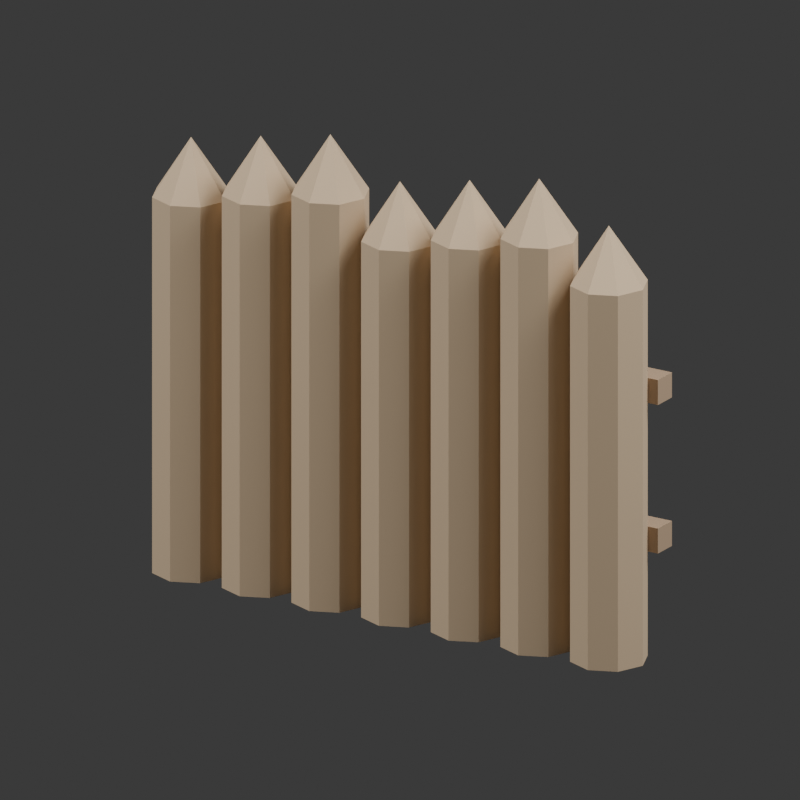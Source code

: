# Source: palisade.blend  (saved by Blender 5.2.44; exported with 4.5.12 LTS)
import bpy
from mathutils import Matrix  # noqa: F401  (used for matrix-valued properties, if any)

bpy.ops.wm.read_factory_settings(use_empty=True)
scene = bpy.context.scene
scene.name = 'Scene'

# ---- materials (node trees are filled in below, after node groups)
mat_wood = bpy.data.materials.new('wood')
mat_wood.diffuse_color = (0.6039, 0.4549, 0.298, 1.0)
mat_frame = bpy.data.materials.new('frame')
mat_frame.diffuse_color = (0.4196, 0.298, 0.1961, 1.0)

# ---- material node trees
mat_wood.use_nodes = True; mat_wood.node_tree.nodes.clear()
_N = mat_wood.node_tree.nodes; _L = mat_wood.node_tree.links
n0 = _N.new('ShaderNodeBsdfPrincipled'); n0.name = 'Principled BSDF'; n0.location = (-200, 100)
n0.inputs[0].default_value = (0.6039, 0.4549, 0.298, 1.0)
n0.inputs[2].default_value = 0.95
n0.inputs[10].default_value = 0.005
n1 = _N.new('ShaderNodeOutputMaterial'); n1.name = 'Material Output'; n1.location = (200, 100)
_L.new(n0.outputs[0], n1.inputs[0])
n1.is_active_output = True
mat_frame.use_nodes = True; mat_frame.node_tree.nodes.clear()
_N = mat_frame.node_tree.nodes; _L = mat_frame.node_tree.links
n0 = _N.new('ShaderNodeBsdfPrincipled'); n0.name = 'Principled BSDF'; n0.location = (-200, 100)
n0.inputs[0].default_value = (0.4196, 0.298, 0.1961, 1.0)
n0.inputs[2].default_value = 0.95
n0.inputs[10].default_value = 0.005
n1 = _N.new('ShaderNodeOutputMaterial'); n1.name = 'Material Output'; n1.location = (200, 100)
_L.new(n0.outputs[0], n1.inputs[0])
n1.is_active_output = True

# ---- world
world_valleyworld = bpy.data.worlds.new('ValleyWorld'); scene.world = world_valleyworld
world_valleyworld.use_nodes = True; world_valleyworld.node_tree.nodes.clear()
_N = world_valleyworld.node_tree.nodes; _L = world_valleyworld.node_tree.links
n0 = _N.new('ShaderNodeBackground'); n0.name = 'Background'; n0.location = (-200, 100)
n0.inputs[0].default_value = (0.05, 0.05, 0.05, 1.0)
n1 = _N.new('ShaderNodeOutputWorld'); n1.name = 'World Output'; n1.location = (200, 100)
_L.new(n0.outputs[0], n1.inputs[0])
n1.is_active_output = True
world_valleyworld.color = (0.8667, 0.8902, 0.7686)

# ---- cameras
cam_camera = bpy.data.cameras.new('Camera')
cam_camera.type = 'ORTHO'
cam_camera.ortho_scale = 1.4

# ---- lights
light_area = bpy.data.lights.new('Area', 'AREA')
light_area.energy = 900.0
light_area.shape = 'DISK'
light_area.size = 5.0
light_area.size_y = 1.0
light_area_001 = bpy.data.lights.new('Area.001', 'AREA')
light_area_001.energy = 350.0
light_area_001.size = 3.0
light_area_001.size_y = 1.0

# ---- meshes
me_palisade_wood_mesh = bpy.data.meshes.new('palisade_wood_Mesh')
me_palisade_wood_mesh.from_pydata([(0.0, 0.21, -1.05), (0.0, 0.21, 1.05), (0.1485, 0.1485, -1.05), (0.1485, 0.1485, 1.05), (0.21, 0.0, -1.05), (0.21, 0.0, 1.05), (0.1485, -0.1485, -1.05), (0.1485, -0.1485, 1.05), (0.0, -0.21, -1.05), (0.0, -0.21, 1.05), (-0.1485, -0.1485, -1.05), (-0.1485, -0.1485, 1.05), (-0.21, 0.0, -1.05), (-0.21, 0.0, 1.05), (-0.1485, 0.1485, -1.05), (-0.1485, 0.1485, 1.05), (0.0, 0.21, 1.05), (0.1485, 0.1485, 1.05), (0.21, 0.0, 1.05), (0.1485, -0.1485, 1.05), (0.0, -0.21, 1.05), (-0.1485, -0.1485, 1.05), (-0.21, 0.0, 1.05), (-0.1485, 0.1485, 1.05), (0.0, 0.0, 1.37), (0.43, 0.21, -1.05), (0.43, 0.21, 1.14), (0.5785, 0.1485, -1.05), (0.5785, 0.1485, 1.14), (0.64, 0.0, -1.05), (0.64, 0.0, 1.14), (0.5785, -0.1485, -1.05), (0.5785, -0.1485, 1.14), (0.43, -0.21, -1.05), (0.43, -0.21, 1.14), (0.2815, -0.1485, -1.05), (0.2815, -0.1485, 1.14), (0.22, 0.0, -1.05), (0.22, 0.0, 1.14), (0.2815, 0.1485, -1.05), (0.2815, 0.1485, 1.14), (0.43, 0.21, 1.14), (0.5785, 0.1485, 1.14), (0.64, 0.0, 1.14), (0.5785, -0.1485, 1.14), (0.43, -0.21, 1.14), (0.2815, -0.1485, 1.14), (0.22, 0.0, 1.14), (0.2815, 0.1485, 1.14), (0.43, 0.0, 1.46), (0.86, 0.21, -1.05), (0.86, 0.21, 1.23), (1.008, 0.1485, -1.05), (1.008, 0.1485, 1.23), (1.07, 0.0, -1.05), (1.07, 0.0, 1.23), (1.008, -0.1485, -1.05), (1.008, -0.1485, 1.23), (0.86, -0.21, -1.05), (0.86, -0.21, 1.23), (0.7115, -0.1485, -1.05), (0.7115, -0.1485, 1.23), (0.65, 0.0, -1.05), (0.65, 0.0, 1.23), (0.7115, 0.1485, -1.05), (0.7115, 0.1485, 1.23), (0.86, 0.21, 1.23), (1.008, 0.1485, 1.23), (1.07, 0.0, 1.23), (1.008, -0.1485, 1.23), (0.86, -0.21, 1.23), (0.7115, -0.1485, 1.23), (0.65, 0.0, 1.23), (0.7115, 0.1485, 1.23), (0.86, 0.0, 1.55), (1.29, 0.21, -1.05), (1.29, 0.21, 1.05), (1.438, 0.1485, -1.05), (1.438, 0.1485, 1.05), (1.5, 0.0, -1.05), (1.5, 0.0, 1.05), (1.438, -0.1485, -1.05), (1.438, -0.1485, 1.05), (1.29, -0.21, -1.05), (1.29, -0.21, 1.05), (1.142, -0.1485, -1.05), (1.142, -0.1485, 1.05), (1.08, 0.0, -1.05), (1.08, 0.0, 1.05), (1.142, 0.1485, -1.05), (1.142, 0.1485, 1.05), (1.29, 0.21, 1.05), (1.438, 0.1485, 1.05), (1.5, 0.0, 1.05), (1.438, -0.1485, 1.05), (1.29, -0.21, 1.05), (1.142, -0.1485, 1.05), (1.08, 0.0, 1.05), (1.142, 0.1485, 1.05), (1.29, 0.0, 1.37), (1.72, 0.21, -1.05), (1.72, 0.21, 1.14), (1.868, 0.1485, -1.05), (1.868, 0.1485, 1.14), (1.93, 0.0, -1.05), (1.93, 0.0, 1.14), (1.868, -0.1485, -1.05), (1.868, -0.1485, 1.14), (1.72, -0.21, -1.05), (1.72, -0.21, 1.14), (1.572, -0.1485, -1.05), (1.572, -0.1485, 1.14), (1.51, 0.0, -1.05), (1.51, 0.0, 1.14), (1.572, 0.1485, -1.05), (1.572, 0.1485, 1.14), (1.72, 0.21, 1.14), (1.868, 0.1485, 1.14), (1.93, 0.0, 1.14), (1.868, -0.1485, 1.14), (1.72, -0.21, 1.14), (1.572, -0.1485, 1.14), (1.51, 0.0, 1.14), (1.572, 0.1485, 1.14), (1.72, 0.0, 1.46), (2.15, 0.21, -1.05), (2.15, 0.21, 1.23), (2.298, 0.1485, -1.05), (2.298, 0.1485, 1.23), (2.36, 0.0, -1.05), (2.36, 0.0, 1.23), (2.298, -0.1485, -1.05), (2.298, -0.1485, 1.23), (2.15, -0.21, -1.05), (2.15, -0.21, 1.23), (2.002, -0.1485, -1.05), (2.002, -0.1485, 1.23), (1.94, 0.0, -1.05), (1.94, 0.0, 1.23), (2.002, 0.1485, -1.05), (2.002, 0.1485, 1.23), (2.15, 0.21, 1.23), (2.298, 0.1485, 1.23), (2.36, 0.0, 1.23), (2.298, -0.1485, 1.23), (2.15, -0.21, 1.23), (2.002, -0.1485, 1.23), (1.94, 0.0, 1.23), (2.002, 0.1485, 1.23), (2.15, 0.0, 1.55), (2.58, 0.21, -1.05), (2.58, 0.21, 1.05), (2.728, 0.1485, -1.05), (2.728, 0.1485, 1.05), (2.79, 0.0, -1.05), (2.79, 0.0, 1.05), (2.728, -0.1485, -1.05), (2.728, -0.1485, 1.05), (2.58, -0.21, -1.05), (2.58, -0.21, 1.05), (2.432, -0.1485, -1.05), (2.432, -0.1485, 1.05), (2.37, 0.0, -1.05), (2.37, 0.0, 1.05), (2.432, 0.1485, -1.05), (2.432, 0.1485, 1.05), (2.58, 0.21, 1.05), (2.728, 0.1485, 1.05), (2.79, 0.0, 1.05), (2.728, -0.1485, 1.05), (2.58, -0.21, 1.05), (2.432, -0.1485, 1.05), (2.37, 0.0, 1.05), (2.432, 0.1485, 1.05), (2.58, 0.0, 1.37)], [], [(0, 1, 3, 2), (2, 3, 5, 4), (4, 5, 7, 6), (6, 7, 9, 8), (8, 9, 11, 10), (10, 11, 13, 12), (3, 1, 15, 13, 11, 9, 7, 5), (12, 13, 15, 14), (14, 15, 1, 0), (0, 2, 4, 6, 8, 10, 12, 14), (16, 24, 17), (17, 24, 18), (18, 24, 19), (19, 24, 20), (20, 24, 21), (21, 24, 22), (16, 17, 18, 19, 20, 21, 22, 23), (22, 24, 23), (23, 24, 16), (25, 26, 28, 27), (27, 28, 30, 29), (29, 30, 32, 31), (31, 32, 34, 33), (33, 34, 36, 35), (35, 36, 38, 37), (28, 26, 40, 38, 36, 34, 32, 30), (37, 38, 40, 39), (39, 40, 26, 25), (25, 27, 29, 31, 33, 35, 37, 39), (41, 49, 42), (42, 49, 43), (43, 49, 44), (44, 49, 45), (45, 49, 46), (46, 49, 47), (41, 42, 43, 44, 45, 46, 47, 48), (47, 49, 48), (48, 49, 41), (50, 51, 53, 52), (52, 53, 55, 54), (54, 55, 57, 56), (56, 57, 59, 58), (58, 59, 61, 60), (60, 61, 63, 62), (53, 51, 65, 63, 61, 59, 57, 55), (62, 63, 65, 64), (64, 65, 51, 50), (50, 52, 54, 56, 58, 60, 62, 64), (66, 74, 67), (67, 74, 68), (68, 74, 69), (69, 74, 70), (70, 74, 71), (71, 74, 72), (66, 67, 68, 69, 70, 71, 72, 73), (72, 74, 73), (73, 74, 66), (75, 76, 78, 77), (77, 78, 80, 79), (79, 80, 82, 81), (81, 82, 84, 83), (83, 84, 86, 85), (85, 86, 88, 87), (78, 76, 90, 88, 86, 84, 82, 80), (87, 88, 90, 89), (89, 90, 76, 75), (75, 77, 79, 81, 83, 85, 87, 89), (91, 99, 92), (92, 99, 93), (93, 99, 94), (94, 99, 95), (95, 99, 96), (96, 99, 97), (91, 92, 93, 94, 95, 96, 97, 98), (97, 99, 98), (98, 99, 91), (100, 101, 103, 102), (102, 103, 105, 104), (104, 105, 107, 106), (106, 107, 109, 108), (108, 109, 111, 110), (110, 111, 113, 112), (103, 101, 115, 113, 111, 109, 107, 105), (112, 113, 115, 114), (114, 115, 101, 100), (100, 102, 104, 106, 108, 110, 112, 114), (116, 124, 117), (117, 124, 118), (118, 124, 119), (119, 124, 120), (120, 124, 121), (121, 124, 122), (116, 117, 118, 119, 120, 121, 122, 123), (122, 124, 123), (123, 124, 116), (125, 126, 128, 127), (127, 128, 130, 129), (129, 130, 132, 131), (131, 132, 134, 133), (133, 134, 136, 135), (135, 136, 138, 137), (128, 126, 140, 138, 136, 134, 132, 130), (137, 138, 140, 139), (139, 140, 126, 125), (125, 127, 129, 131, 133, 135, 137, 139), (141, 149, 142), (142, 149, 143), (143, 149, 144), (144, 149, 145), (145, 149, 146), (146, 149, 147), (141, 142, 143, 144, 145, 146, 147, 148), (147, 149, 148), (148, 149, 141), (150, 151, 153, 152), (152, 153, 155, 154), (154, 155, 157, 156), (156, 157, 159, 158), (158, 159, 161, 160), (160, 161, 163, 162), (153, 151, 165, 163, 161, 159, 157, 155), (162, 163, 165, 164), (164, 165, 151, 150), (150, 152, 154, 156, 158, 160, 162, 164), (166, 174, 167), (167, 174, 168), (168, 174, 169), (169, 174, 170), (170, 174, 171), (171, 174, 172), (166, 167, 168, 169, 170, 171, 172, 173), (172, 174, 173), (173, 174, 166)])
_uv = me_palisade_wood_mesh.uv_layers.new(name='UVMap')
_uv.uv.foreach_set('vector', [1.0, 0.5, 1.0, 1.0, 0.875, 1.0, 0.875, 0.5, 0.875, 0.5, 0.875, 1.0, 0.75, 1.0, 0.75, 0.5, 0.75, 0.5, 0.75, 1.0, 0.625, 1.0, 0.625, 0.5, 0.625, 0.5, 0.625, 1.0, 0.5, 1.0, 0.5, 0.5, 0.5, 0.5, 0.5, 1.0, 0.375, 1.0, 0.375, 0.5, 0.375, 0.5, 0.375, 1.0, 0.25, 1.0, 0.25, 0.5, 0.4197, 0.4197, 0.25, 0.49, 0.08029, 0.4197, 0.01, 0.25, 0.08029, 0.08029, 0.25, 0.01, 0.4197, 0.08029, 0.49, 0.25, 0.25, 0.5, 0.25, 1.0, 0.125, 1.0, 0.125, 0.5, 0.125, 0.5, 0.125, 1.0, 0.0, 1.0, 0.0, 0.5, 0.75, 0.49, 0.9197, 0.4197, 0.99, 0.25, 0.9197, 0.08029, 0.75, 0.01, 0.5803, 0.08029, 0.51, 0.25, 0.5803, 0.4197, 0.25, 0.49, 0.25, 0.25, 0.4197, 0.4197, 0.4197, 0.4197, 0.25, 0.25, 0.49, 0.25, 0.49, 0.25, 0.25, 0.25, 0.4197, 0.08029, 0.4197, 0.08029, 0.25, 0.25, 0.25, 0.01, 0.25, 0.01, 0.25, 0.25, 0.08029, 0.08029, 0.08029, 0.08029, 0.25, 0.25, 0.01, 0.25, 0.75, 0.49, 0.9197, 0.4197, 0.99, 0.25, 0.9197, 0.08029, 0.75, 0.01, 0.5803, 0.08029, 0.51, 0.25, 0.5803, 0.4197, 0.01, 0.25, 0.25, 0.25, 0.08029, 0.4197, 0.08029, 0.4197, 0.25, 0.25, 0.25, 0.49, 1.0, 0.5, 1.0, 1.0, 0.875, 1.0, 0.875, 0.5, 0.875, 0.5, 0.875, 1.0, 0.75, 1.0, 0.75, 0.5, 0.75, 0.5, 0.75, 1.0, 0.625, 1.0, 0.625, 0.5, 0.625, 0.5, 0.625, 1.0, 0.5, 1.0, 0.5, 0.5, 0.5, 0.5, 0.5, 1.0, 0.375, 1.0, 0.375, 0.5, 0.375, 0.5, 0.375, 1.0, 0.25, 1.0, 0.25, 0.5, 0.4197, 0.4197, 0.25, 0.49, 0.08029, 0.4197, 0.01, 0.25, 0.08029, 0.08029, 0.25, 0.01, 0.4197, 0.08029, 0.49, 0.25, 0.25, 0.5, 0.25, 1.0, 0.125, 1.0, 0.125, 0.5, 0.125, 0.5, 0.125, 1.0, 0.0, 1.0, 0.0, 0.5, 0.75, 0.49, 0.9197, 0.4197, 0.99, 0.25, 0.9197, 0.08029, 0.75, 0.01, 0.5803, 0.08029, 0.51, 0.25, 0.5803, 0.4197, 0.25, 0.49, 0.25, 0.25, 0.4197, 0.4197, 0.4197, 0.4197, 0.25, 0.25, 0.49, 0.25, 0.49, 0.25, 0.25, 0.25, 0.4197, 0.08029, 0.4197, 0.08029, 0.25, 0.25, 0.25, 0.01, 0.25, 0.01, 0.25, 0.25, 0.08029, 0.08029, 0.08029, 0.08029, 0.25, 0.25, 0.01, 0.25, 0.75, 0.49, 0.9197, 0.4197, 0.99, 0.25, 0.9197, 0.08029, 0.75, 0.01, 0.5803, 0.08029, 0.51, 0.25, 0.5803, 0.4197, 0.01, 0.25, 0.25, 0.25, 0.08029, 0.4197, 0.08029, 0.4197, 0.25, 0.25, 0.25, 0.49, 1.0, 0.5, 1.0, 1.0, 0.875, 1.0, 0.875, 0.5, 0.875, 0.5, 0.875, 1.0, 0.75, 1.0, 0.75, 0.5, 0.75, 0.5, 0.75, 1.0, 0.625, 1.0, 0.625, 0.5, 0.625, 0.5, 0.625, 1.0, 0.5, 1.0, 0.5, 0.5, 0.5, 0.5, 0.5, 1.0, 0.375, 1.0, 0.375, 0.5, 0.375, 0.5, 0.375, 1.0, 0.25, 1.0, 0.25, 0.5, 0.4197, 0.4197, 0.25, 0.49, 0.08029, 0.4197, 0.01, 0.25, 0.08029, 0.08029, 0.25, 0.01, 0.4197, 0.08029, 0.49, 0.25, 0.25, 0.5, 0.25, 1.0, 0.125, 1.0, 0.125, 0.5, 0.125, 0.5, 0.125, 1.0, 0.0, 1.0, 0.0, 0.5, 0.75, 0.49, 0.9197, 0.4197, 0.99, 0.25, 0.9197, 0.08029, 0.75, 0.01, 0.5803, 0.08029, 0.51, 0.25, 0.5803, 0.4197, 0.25, 0.49, 0.25, 0.25, 0.4197, 0.4197, 0.4197, 0.4197, 0.25, 0.25, 0.49, 0.25, 0.49, 0.25, 0.25, 0.25, 0.4197, 0.08029, 0.4197, 0.08029, 0.25, 0.25, 0.25, 0.01, 0.25, 0.01, 0.25, 0.25, 0.08029, 0.08029, 0.08029, 0.08029, 0.25, 0.25, 0.01, 0.25, 0.75, 0.49, 0.9197, 0.4197, 0.99, 0.25, 0.9197, 0.08029, 0.75, 0.01, 0.5803, 0.08029, 0.51, 0.25, 0.5803, 0.4197, 0.01, 0.25, 0.25, 0.25, 0.08029, 0.4197, 0.08029, 0.4197, 0.25, 0.25, 0.25, 0.49, 1.0, 0.5, 1.0, 1.0, 0.875, 1.0, 0.875, 0.5, 0.875, 0.5, 0.875, 1.0, 0.75, 1.0, 0.75, 0.5, 0.75, 0.5, 0.75, 1.0, 0.625, 1.0, 0.625, 0.5, 0.625, 0.5, 0.625, 1.0, 0.5, 1.0, 0.5, 0.5, 0.5, 0.5, 0.5, 1.0, 0.375, 1.0, 0.375, 0.5, 0.375, 0.5, 0.375, 1.0, 0.25, 1.0, 0.25, 0.5, 0.4197, 0.4197, 0.25, 0.49, 0.08029, 0.4197, 0.01, 0.25, 0.08029, 0.08029, 0.25, 0.01, 0.4197, 0.08029, 0.49, 0.25, 0.25, 0.5, 0.25, 1.0, 0.125, 1.0, 0.125, 0.5, 0.125, 0.5, 0.125, 1.0, 0.0, 1.0, 0.0, 0.5, 0.75, 0.49, 0.9197, 0.4197, 0.99, 0.25, 0.9197, 0.08029, 0.75, 0.01, 0.5803, 0.08029, 0.51, 0.25, 0.5803, 0.4197, 0.25, 0.49, 0.25, 0.25, 0.4197, 0.4197, 0.4197, 0.4197, 0.25, 0.25, 0.49, 0.25, 0.49, 0.25, 0.25, 0.25, 0.4197, 0.08029, 0.4197, 0.08029, 0.25, 0.25, 0.25, 0.01, 0.25, 0.01, 0.25, 0.25, 0.08029, 0.08029, 0.08029, 0.08029, 0.25, 0.25, 0.01, 0.25, 0.75, 0.49, 0.9197, 0.4197, 0.99, 0.25, 0.9197, 0.08029, 0.75, 0.01, 0.5803, 0.08029, 0.51, 0.25, 0.5803, 0.4197, 0.01, 0.25, 0.25, 0.25, 0.08029, 0.4197, 0.08029, 0.4197, 0.25, 0.25, 0.25, 0.49, 1.0, 0.5, 1.0, 1.0, 0.875, 1.0, 0.875, 0.5, 0.875, 0.5, 0.875, 1.0, 0.75, 1.0, 0.75, 0.5, 0.75, 0.5, 0.75, 1.0, 0.625, 1.0, 0.625, 0.5, 0.625, 0.5, 0.625, 1.0, 0.5, 1.0, 0.5, 0.5, 0.5, 0.5, 0.5, 1.0, 0.375, 1.0, 0.375, 0.5, 0.375, 0.5, 0.375, 1.0, 0.25, 1.0, 0.25, 0.5, 0.4197, 0.4197, 0.25, 0.49, 0.08029, 0.4197, 0.01, 0.25, 0.08029, 0.08029, 0.25, 0.01, 0.4197, 0.08029, 0.49, 0.25, 0.25, 0.5, 0.25, 1.0, 0.125, 1.0, 0.125, 0.5, 0.125, 0.5, 0.125, 1.0, 0.0, 1.0, 0.0, 0.5, 0.75, 0.49, 0.9197, 0.4197, 0.99, 0.25, 0.9197, 0.08029, 0.75, 0.01, 0.5803, 0.08029, 0.51, 0.25, 0.5803, 0.4197, 0.25, 0.49, 0.25, 0.25, 0.4197, 0.4197, 0.4197, 0.4197, 0.25, 0.25, 0.49, 0.25, 0.49, 0.25, 0.25, 0.25, 0.4197, 0.08029, 0.4197, 0.08029, 0.25, 0.25, 0.25, 0.01, 0.25, 0.01, 0.25, 0.25, 0.08029, 0.08029, 0.08029, 0.08029, 0.25, 0.25, 0.01, 0.25, 0.75, 0.49, 0.9197, 0.4197, 0.99, 0.25, 0.9197, 0.08029, 0.75, 0.01, 0.5803, 0.08029, 0.51, 0.25, 0.5803, 0.4197, 0.01, 0.25, 0.25, 0.25, 0.08029, 0.4197, 0.08029, 0.4197, 0.25, 0.25, 0.25, 0.49, 1.0, 0.5, 1.0, 1.0, 0.875, 1.0, 0.875, 0.5, 0.875, 0.5, 0.875, 1.0, 0.75, 1.0, 0.75, 0.5, 0.75, 0.5, 0.75, 1.0, 0.625, 1.0, 0.625, 0.5, 0.625, 0.5, 0.625, 1.0, 0.5, 1.0, 0.5, 0.5, 0.5, 0.5, 0.5, 1.0, 0.375, 1.0, 0.375, 0.5, 0.375, 0.5, 0.375, 1.0, 0.25, 1.0, 0.25, 0.5, 0.4197, 0.4197, 0.25, 0.49, 0.08029, 0.4197, 0.01, 0.25, 0.08029, 0.08029, 0.25, 0.01, 0.4197, 0.08029, 0.49, 0.25, 0.25, 0.5, 0.25, 1.0, 0.125, 1.0, 0.125, 0.5, 0.125, 0.5, 0.125, 1.0, 0.0, 1.0, 0.0, 0.5, 0.75, 0.49, 0.9197, 0.4197, 0.99, 0.25, 0.9197, 0.08029, 0.75, 0.01, 0.5803, 0.08029, 0.51, 0.25, 0.5803, 0.4197, 0.25, 0.49, 0.25, 0.25, 0.4197, 0.4197, 0.4197, 0.4197, 0.25, 0.25, 0.49, 0.25, 0.49, 0.25, 0.25, 0.25, 0.4197, 0.08029, 0.4197, 0.08029, 0.25, 0.25, 0.25, 0.01, 0.25, 0.01, 0.25, 0.25, 0.08029, 0.08029, 0.08029, 0.08029, 0.25, 0.25, 0.01, 0.25, 0.75, 0.49, 0.9197, 0.4197, 0.99, 0.25, 0.9197, 0.08029, 0.75, 0.01, 0.5803, 0.08029, 0.51, 0.25, 0.5803, 0.4197, 0.01, 0.25, 0.25, 0.25, 0.08029, 0.4197, 0.08029, 0.4197, 0.25, 0.25, 0.25, 0.49, 1.0, 0.5, 1.0, 1.0, 0.875, 1.0, 0.875, 0.5, 0.875, 0.5, 0.875, 1.0, 0.75, 1.0, 0.75, 0.5, 0.75, 0.5, 0.75, 1.0, 0.625, 1.0, 0.625, 0.5, 0.625, 0.5, 0.625, 1.0, 0.5, 1.0, 0.5, 0.5, 0.5, 0.5, 0.5, 1.0, 0.375, 1.0, 0.375, 0.5, 0.375, 0.5, 0.375, 1.0, 0.25, 1.0, 0.25, 0.5, 0.4197, 0.4197, 0.25, 0.49, 0.08029, 0.4197, 0.01, 0.25, 0.08029, 0.08029, 0.25, 0.01, 0.4197, 0.08029, 0.49, 0.25, 0.25, 0.5, 0.25, 1.0, 0.125, 1.0, 0.125, 0.5, 0.125, 0.5, 0.125, 1.0, 0.0, 1.0, 0.0, 0.5, 0.75, 0.49, 0.9197, 0.4197, 0.99, 0.25, 0.9197, 0.08029, 0.75, 0.01, 0.5803, 0.08029, 0.51, 0.25, 0.5803, 0.4197, 0.25, 0.49, 0.25, 0.25, 0.4197, 0.4197, 0.4197, 0.4197, 0.25, 0.25, 0.49, 0.25, 0.49, 0.25, 0.25, 0.25, 0.4197, 0.08029, 0.4197, 0.08029, 0.25, 0.25, 0.25, 0.01, 0.25, 0.01, 0.25, 0.25, 0.08029, 0.08029, 0.08029, 0.08029, 0.25, 0.25, 0.01, 0.25, 0.75, 0.49, 0.9197, 0.4197, 0.99, 0.25, 0.9197, 0.08029, 0.75, 0.01, 0.5803, 0.08029, 0.51, 0.25, 0.5803, 0.4197, 0.01, 0.25, 0.25, 0.25, 0.08029, 0.4197, 0.08029, 0.4197, 0.25, 0.25, 0.25, 0.49])
me_palisade_wood_mesh.materials.append(mat_wood)
me_palisade_wood_mesh.update()
me_palisade_frame_mesh = bpy.data.meshes.new('palisade_frame_Mesh')
me_palisade_frame_mesh.from_pydata([(-1.5, -0.07, -0.07), (-1.5, -0.07, 0.07), (-1.5, 0.07, -0.07), (-1.5, 0.07, 0.07), (1.5, -0.07, -0.07), (1.5, -0.07, 0.07), (1.5, 0.07, -0.07), (1.5, 0.07, 0.07), (-1.5, -0.07, 0.76), (-1.5, -0.07, 0.9), (-1.5, 0.07, 0.76), (-1.5, 0.07, 0.9), (1.5, -0.07, 0.76), (1.5, -0.07, 0.9), (1.5, 0.07, 0.76), (1.5, 0.07, 0.9)], [], [(0, 1, 3, 2), (2, 3, 7, 6), (6, 7, 5, 4), (4, 5, 1, 0), (2, 6, 4, 0), (7, 3, 1, 5), (8, 9, 11, 10), (10, 11, 15, 14), (14, 15, 13, 12), (12, 13, 9, 8), (10, 14, 12, 8), (15, 11, 9, 13)])
_uv = me_palisade_frame_mesh.uv_layers.new(name='UVMap')
_uv.uv.foreach_set('vector', [0.375, 0.0, 0.625, 0.0, 0.625, 0.25, 0.375, 0.25, 0.375, 0.25, 0.625, 0.25, 0.625, 0.5, 0.375, 0.5, 0.375, 0.5, 0.625, 0.5, 0.625, 0.75, 0.375, 0.75, 0.375, 0.75, 0.625, 0.75, 0.625, 1.0, 0.375, 1.0, 0.125, 0.5, 0.375, 0.5, 0.375, 0.75, 0.125, 0.75, 0.625, 0.5, 0.875, 0.5, 0.875, 0.75, 0.625, 0.75, 0.375, 0.0, 0.625, 0.0, 0.625, 0.25, 0.375, 0.25, 0.375, 0.25, 0.625, 0.25, 0.625, 0.5, 0.375, 0.5, 0.375, 0.5, 0.625, 0.5, 0.625, 0.75, 0.375, 0.75, 0.375, 0.75, 0.625, 0.75, 0.625, 1.0, 0.375, 1.0, 0.125, 0.5, 0.375, 0.5, 0.375, 0.75, 0.125, 0.75, 0.625, 0.5, 0.875, 0.5, 0.875, 0.75, 0.625, 0.75])
me_palisade_frame_mesh.materials.append(mat_frame)
me_palisade_frame_mesh.update()

# ---- objects
ob_root = bpy.data.objects.new('Root', None)
ob_palisade_wood = bpy.data.objects.new('palisade_wood', me_palisade_wood_mesh)
ob_palisade_frame = bpy.data.objects.new('palisade_frame', me_palisade_frame_mesh)
ob_area = bpy.data.objects.new('Area', light_area)
ob_area_001 = bpy.data.objects.new('Area.001', light_area_001)
ob_camera = bpy.data.objects.new('Camera', cam_camera)

# ---- transforms, parenting, visibility, modifiers, constraints
ob_root.location = (0.0, 0.0, 0.0)
ob_root.scale = (0.3333, 0.3333, 0.3333)
ob_palisade_wood.parent = ob_root
ob_palisade_wood.location = (0.21, 1.5, 1.05)
ob_palisade_frame.parent = ob_root
ob_palisade_frame.location = (1.5, 1.72, 0.65)
ob_area.location = (-3.5, -4.0, 7.0)
ob_area_001.location = (4.0, 1.0, 4.0)
ob_camera.location = (1.8, -1.6, 1.3)
ob_camera.rotation_euler = (1.221, 3.76e-08, 0.5543)

# ---- collection membership
scene.collection.objects.link(ob_root)
scene.collection.objects.link(ob_palisade_wood)
scene.collection.objects.link(ob_palisade_frame)
scene.collection.objects.link(ob_area)
scene.collection.objects.link(ob_area_001)
scene.collection.objects.link(ob_camera)

# ---- scene / render settings (as saved in the file)
scene.camera = ob_camera
scene.frame_start = 1; scene.frame_end = 250; scene.frame_set(1)
scene.render.engine = 'BLENDER_EEVEE_NEXT'
scene.render.resolution_x = 800
scene.render.resolution_y = 800
scene.render.bake_bias = 0.0
scene.render.bake_samples = 0
scene.render.compositor_device = 'GPU'
scene.eevee.use_volume_custom_range = False
scene.eevee.fast_gi_thickness_near = 0.1
scene.eevee.fast_gi_thickness_far = 0.0
scene.eevee.ray_tracing_options.screen_trace_thickness = 0.1
bpy.context.view_layer.update()
